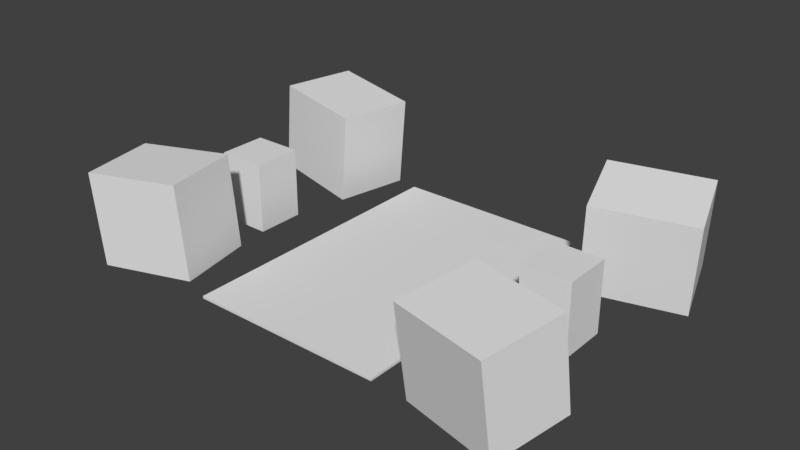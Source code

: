 # Source: GothicLibrary.blend  (saved by Blender 2.79.0; exported with 4.5.12 LTS)
import bpy
from mathutils import Matrix  # noqa: F401  (used for matrix-valued properties, if any)

bpy.ops.wm.read_factory_settings(use_empty=True)
scene = bpy.context.scene
scene.name = 'Scene'

# ---- collections
col_collection_1 = bpy.data.collections.new('Collection 1'); scene.collection.children.link(col_collection_1)

# ---- materials (node trees are filled in below, after node groups)
mat_material_001 = bpy.data.materials.new('Material.001')
mat_material_001.alpha_threshold = 0.0
mat_material_001.use_transparent_shadow = False
mat_material_001.roughness = 0.5
mat_material_001.line_color = (0.0, 0.0, 0.0, 1.0)

# ---- material node trees

# ---- world
world_world = bpy.data.worlds.new('World'); scene.world = world_world
world_world.color = (0.05088, 0.05088, 0.05088)
world_world.use_sun_shadow = False
world_world.sun_shadow_jitter_overblur = 0.0
world_world.cycles.sampling_method = 'MANUAL'

# ---- meshes
me_cube_004 = bpy.data.meshes.new('Cube.004')
me_cube_004.from_pydata([(1.0, 1.0, 0.0), (1.0, -1.0, 0.0), (-1.0, -1.0, 0.0), (-1.0, 1.0, 0.0), (1.0, 1.0, 2.0), (1.0, -1.0, 2.0), (-1.0, -1.0, 2.0), (-1.0, 1.0, 2.0)], [], [(0, 1, 2, 3), (4, 7, 6, 5), (0, 4, 5, 1), (1, 5, 6, 2), (2, 6, 7, 3), (4, 0, 3, 7)])
me_cube_004.materials.append(mat_material_001)
me_cube_004.use_remesh_preserve_volume = False
me_cube_004.use_remesh_preserve_attributes = False
me_cube_004.use_mirror_vertex_groups = False
me_cube_004.update()
me_cube_003 = bpy.data.meshes.new('Cube.003')
me_cube_003.from_pydata([(-1.0, -1.0, 0.0), (-1.0, -1.0, 2.0), (-1.0, 1.0, 0.0), (-1.0, 1.0, 2.0), (1.0, -1.0, 0.0), (1.0, -1.0, 2.0), (1.0, 1.0, 0.0), (1.0, 1.0, 2.0)], [], [(0, 1, 3, 2), (2, 3, 7, 6), (6, 7, 5, 4), (4, 5, 1, 0), (2, 6, 4, 0), (7, 3, 1, 5)])
me_cube_003.use_remesh_preserve_volume = False
me_cube_003.use_remesh_preserve_attributes = False
me_cube_003.use_mirror_vertex_groups = False
me_cube_003.update()
me_cube_002 = bpy.data.meshes.new('Cube.002')
me_cube_002.from_pydata([(-1.0, -1.0, 0.0), (-1.0, -1.0, 2.0), (-1.0, 1.0, 0.0), (-1.0, 1.0, 2.0), (1.0, -1.0, 0.0), (1.0, -1.0, 2.0), (1.0, 1.0, 0.0), (1.0, 1.0, 2.0)], [], [(0, 1, 3, 2), (2, 3, 7, 6), (6, 7, 5, 4), (4, 5, 1, 0), (2, 6, 4, 0), (7, 3, 1, 5)])
me_cube_002.use_remesh_preserve_volume = False
me_cube_002.use_remesh_preserve_attributes = False
me_cube_002.use_mirror_vertex_groups = False
me_cube_002.update()
me_cube_000 = bpy.data.meshes.new('Cube.000')
me_cube_000.from_pydata([(-1.0, -1.0, 0.0), (-1.0, -1.0, 2.0), (-1.0, 1.0, 0.0), (-1.0, 1.0, 2.0), (1.0, -1.0, 0.0), (1.0, -1.0, 2.0), (1.0, 1.0, 0.0), (1.0, 1.0, 2.0)], [], [(0, 1, 3, 2), (2, 3, 7, 6), (6, 7, 5, 4), (4, 5, 1, 0), (2, 6, 4, 0), (7, 3, 1, 5)])
me_cube_000.use_remesh_preserve_volume = False
me_cube_000.use_remesh_preserve_attributes = False
me_cube_000.use_mirror_vertex_groups = False
me_cube_000.update()
me_plane = bpy.data.meshes.new('Plane')
me_plane.from_pydata([(-1.0, -1.0, 0.0), (1.0, -1.0, 0.0), (-1.0, 1.0, 0.0), (1.0, 1.0, 0.0), (-1.0, 1.0, 0.1), (-1.0, -1.0, 0.1), (1.0, -1.0, 0.1), (1.0, 1.0, 0.1)], [], [(0, 2, 3, 1), (5, 6, 7, 4), (1, 3, 7, 6), (2, 0, 5, 4), (3, 2, 4, 7), (0, 1, 6, 5)])
me_plane.use_remesh_preserve_volume = False
me_plane.use_remesh_preserve_attributes = False
me_plane.use_mirror_vertex_groups = False
me_plane.update()
me_cube_001 = bpy.data.meshes.new('Cube.001')
me_cube_001.from_pydata([(-1.0, -1.0, 0.0), (-1.0, -1.0, 2.0), (-1.0, 1.0, 0.0), (-1.0, 1.0, 2.0), (1.0, -1.0, 0.0), (1.0, -1.0, 2.0), (1.0, 1.0, 0.0), (1.0, 1.0, 2.0)], [], [(0, 1, 3, 2), (2, 3, 7, 6), (6, 7, 5, 4), (4, 5, 1, 0), (2, 6, 4, 0), (7, 3, 1, 5)])
me_cube_001.use_remesh_preserve_volume = False
me_cube_001.use_remesh_preserve_attributes = False
me_cube_001.use_mirror_vertex_groups = False
me_cube_001.update()
me_cube = bpy.data.meshes.new('Cube')
me_cube.from_pydata([(1.0, 1.0, 0.0), (1.0, -1.0, 0.0), (-1.0, -1.0, 0.0), (-1.0, 1.0, 0.0), (1.0, 1.0, 2.0), (1.0, -1.0, 2.0), (-1.0, -1.0, 2.0), (-1.0, 1.0, 2.0)], [], [(0, 1, 2, 3), (4, 7, 6, 5), (0, 4, 5, 1), (1, 5, 6, 2), (2, 6, 7, 3), (4, 0, 3, 7)])
me_cube.materials.append(mat_material_001)
me_cube.use_remesh_preserve_volume = False
me_cube.use_remesh_preserve_attributes = False
me_cube.use_mirror_vertex_groups = False
me_cube.update()

# ---- objects
ob_table_001 = bpy.data.objects.new('Table.001', me_cube_004)
ob_chair_003 = bpy.data.objects.new('Chair.003', me_cube_003)
ob_chair_002 = bpy.data.objects.new('Chair.002', me_cube_002)
ob_chair_001 = bpy.data.objects.new('Chair.001', me_cube_000)
ob_floor_rug = bpy.data.objects.new('Floor Rug', me_plane)
ob_chair = bpy.data.objects.new('Chair', me_cube_001)
ob_table = bpy.data.objects.new('Table', me_cube)

# ---- transforms, parenting, visibility, modifiers, constraints
ob_table_001.location = (7.025, 0.1564, -0.07417)
ob_table_001.scale = (1.0, 1.0, 1.45)
ob_table_001.lock_rotations_4d = False
ob_table_001.empty_display_type = 'ARROWS'
ob_table_001.lineart.crease_threshold = 0.0
ob_chair_003.location = (7.642, -4.766, 0.0)
ob_chair_003.rotation_euler = (-0.1234, 0.0114, -3.379)
ob_chair_003.scale = (2.0, 1.6, 1.9)
ob_chair_003.lineart.crease_threshold = 0.0
ob_chair_002.location = (7.354, 5.371, 0.0)
ob_chair_002.rotation_euler = (-0.1382, -0.04196, -2.816)
ob_chair_002.scale = (2.0, 1.6, 1.9)
ob_chair_002.lineart.crease_threshold = 0.0
ob_chair_001.location = (-7.3, -4.541, 0.0)
ob_chair_001.rotation_euler = (-0.00519, -0.08945, 0.1998)
ob_chair_001.scale = (2.0, 1.6, 1.9)
ob_chair_001.lineart.crease_threshold = 0.0
ob_floor_rug.location = (0.0, 0.0, 0.0)
ob_floor_rug.scale = (4.0, 6.0, 1.0)
ob_floor_rug.lineart.crease_threshold = 0.0
ob_chair.location = (-7.528, 5.366, 0.0)
ob_chair.rotation_euler = (-0.01077, 0.0806, -0.1815)
ob_chair.scale = (2.0, 1.6, 1.9)
ob_chair.lineart.crease_threshold = 0.0
ob_table.location = (-7.109, 1.192e-07, 0.0)
ob_table.scale = (1.0, 1.0, 1.45)
ob_table.lock_rotations_4d = False
ob_table.empty_display_type = 'ARROWS'
ob_table.lineart.crease_threshold = 0.0

# ---- collection membership
col_collection_1.objects.link(ob_table_001)
col_collection_1.objects.link(ob_chair_003)
col_collection_1.objects.link(ob_chair_002)
col_collection_1.objects.link(ob_chair_001)
col_collection_1.objects.link(ob_floor_rug)
col_collection_1.objects.link(ob_chair)
col_collection_1.objects.link(ob_table)

# ---- scene / render settings (as saved in the file)
scene.frame_start = 1; scene.frame_end = 250; scene.frame_set(1)
scene.render.engine = 'BLENDER_EEVEE_NEXT'
scene.render.resolution_percentage = 50
scene.render.dither_intensity = 0.0
scene.cycles.use_denoising = False
scene.cycles.samples = 128
scene.cycles.sampling_pattern = 'TABULATED_SOBOL'
scene.cycles.use_adaptive_sampling = False
scene.cycles.use_light_tree = False
scene.cycles.blur_glossy = 0.0
scene.cycles.sample_clamp_indirect = 0.0
scene.view_settings.view_transform = 'Standard'
bpy.context.view_layer.update()

# ---- added for rendering (the .blend has no active camera and no usable light): camera, sun
cam_auto = bpy.data.cameras.new('AutoCamera')
cam_auto.lens = 50.0
cam_auto.sensor_width = 36.0
cam_auto.clip_end = 1000.0
ob_auto_camera = bpy.data.objects.new('AutoCamera', cam_auto)
scene.collection.objects.link(ob_auto_camera)
ob_auto_camera.location = (23.3939, -27.8341, 20.5328)
ob_auto_camera.rotation_euler = (1.09748, -7.21219e-08, 0.694738)
scene.camera = ob_auto_camera
light_auto_sun = bpy.data.lights.new('AutoSun', 'SUN')
light_auto_sun.energy = 3.0
light_auto_sun.angle = 0.0523599
ob_auto_sun = bpy.data.objects.new('AutoSun', light_auto_sun)
scene.collection.objects.link(ob_auto_sun)
ob_auto_sun.rotation_euler = (0.872665, 0.174533, 0.523599)
bpy.context.view_layer.update()

